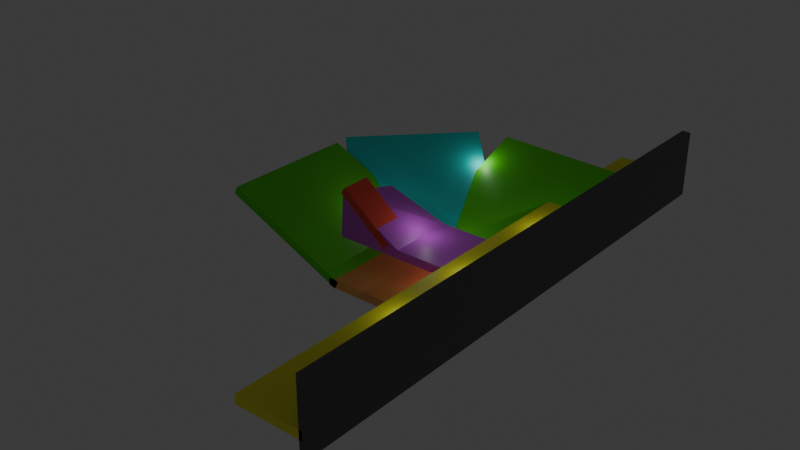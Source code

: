 # Source: level0.blend  (saved by Blender 4.1.24; exported with 4.5.12 LTS)
import bpy
from mathutils import Matrix  # noqa: F401  (used for matrix-valued properties, if any)

bpy.ops.wm.read_factory_settings(use_empty=True)
scene = bpy.context.scene
scene.name = 'Scene'

# ---- materials (node trees are filled in below, after node groups)
mat_material = bpy.data.materials.new('Material')
mat_material.alpha_threshold = 0.0
mat_material.use_transparent_shadow = False
mat_material.roughness = 0.5
mat_material.line_color = (0.0, 0.0, 0.0, 1.0)
mat_material_001 = bpy.data.materials.new('Material.001')
mat_material_001.alpha_threshold = 0.0
mat_material_001.use_transparent_shadow = False
mat_material_001.roughness = 0.5
mat_material_001.line_color = (0.0, 0.0, 0.0, 1.0)
mat_material_002 = bpy.data.materials.new('Material.002')
mat_material_002.alpha_threshold = 0.0
mat_material_002.use_transparent_shadow = False
mat_material_002.roughness = 0.5
mat_material_002.line_color = (0.0, 0.0, 0.0, 1.0)
mat_material_003 = bpy.data.materials.new('Material.003')
mat_material_003.alpha_threshold = 0.0
mat_material_003.use_transparent_shadow = False
mat_material_003.roughness = 0.5
mat_material_003.line_color = (0.0, 0.0, 0.0, 1.0)
mat_material_004 = bpy.data.materials.new('Material.004')
mat_material_004.alpha_threshold = 0.0
mat_material_004.use_transparent_shadow = False
mat_material_004.roughness = 0.5
mat_material_004.line_color = (0.0, 0.0, 0.0, 1.0)
mat_material_005 = bpy.data.materials.new('Material.005')
mat_material_005.alpha_threshold = 0.0
mat_material_005.use_transparent_shadow = False
mat_material_005.roughness = 0.5
mat_material_005.line_color = (0.0, 0.0, 0.0, 1.0)
mat_material_006 = bpy.data.materials.new('Material.006')
mat_material_006.alpha_threshold = 0.0
mat_material_006.use_transparent_shadow = False
mat_material_006.roughness = 0.5
mat_material_006.line_color = (0.0, 0.0, 0.0, 1.0)
mat_material_007 = bpy.data.materials.new('Material.007')
mat_material_007.alpha_threshold = 0.0
mat_material_007.use_transparent_shadow = False
mat_material_007.roughness = 0.5
mat_material_007.line_color = (0.0, 0.0, 0.0, 1.0)
mat_material_008 = bpy.data.materials.new('Material.008')
mat_material_008.alpha_threshold = 0.0
mat_material_008.use_transparent_shadow = False
mat_material_008.roughness = 0.5
mat_material_008.line_color = (0.0, 0.0, 0.0, 1.0)

# ---- material node trees
mat_material.use_nodes = True; mat_material.node_tree.nodes.clear()
_N = mat_material.node_tree.nodes; _L = mat_material.node_tree.links
n0 = _N.new('ShaderNodeOutputMaterial'); n0.name = 'Material Output'; n0.location = (300, 300)
n1 = _N.new('ShaderNodeBsdfPrincipled'); n1.name = 'Principled BSDF'; n1.location = (10, 300)
n1.inputs[0].default_value = (0.6575, 0.1016, 0.8007, 1.0)
n1.inputs[3].default_value = 1.45
_L.new(n1.outputs[0], n0.inputs[0])
n0.is_active_output = True
mat_material_001.use_nodes = True; mat_material_001.node_tree.nodes.clear()
_N = mat_material_001.node_tree.nodes; _L = mat_material_001.node_tree.links
n0 = _N.new('ShaderNodeOutputMaterial'); n0.name = 'Material Output'; n0.location = (300, 300)
n1 = _N.new('ShaderNodeBsdfPrincipled'); n1.name = 'Principled BSDF'; n1.location = (10, 300)
n1.inputs[0].default_value = (1.0, 0.4644, 0.1354, 1.0)
n1.inputs[3].default_value = 1.45
_L.new(n1.outputs[0], n0.inputs[0])
n0.is_active_output = True
mat_material_002.use_nodes = True; mat_material_002.node_tree.nodes.clear()
_N = mat_material_002.node_tree.nodes; _L = mat_material_002.node_tree.links
n0 = _N.new('ShaderNodeOutputMaterial'); n0.name = 'Material Output'; n0.location = (300, 300)
n1 = _N.new('ShaderNodeBsdfPrincipled'); n1.name = 'Principled BSDF'; n1.location = (10, 300)
n1.inputs[0].default_value = (0.1029, 0.8007, 0.00978, 1.0)
n1.inputs[3].default_value = 1.45
_L.new(n1.outputs[0], n0.inputs[0])
n0.is_active_output = True
mat_material_003.use_nodes = True; mat_material_003.node_tree.nodes.clear()
_N = mat_material_003.node_tree.nodes; _L = mat_material_003.node_tree.links
n0 = _N.new('ShaderNodeOutputMaterial'); n0.name = 'Material Output'; n0.location = (300, 300)
n1 = _N.new('ShaderNodeBsdfPrincipled'); n1.name = 'Principled BSDF'; n1.location = (10, 300)
n1.inputs[0].default_value = (0.1029, 0.8007, 0.00978, 1.0)
n1.inputs[3].default_value = 1.45
_L.new(n1.outputs[0], n0.inputs[0])
n0.is_active_output = True
mat_material_004.use_nodes = True; mat_material_004.node_tree.nodes.clear()
_N = mat_material_004.node_tree.nodes; _L = mat_material_004.node_tree.links
n0 = _N.new('ShaderNodeOutputMaterial'); n0.name = 'Material Output'; n0.location = (300, 300)
n1 = _N.new('ShaderNodeBsdfPrincipled'); n1.name = 'Principled BSDF'; n1.location = (10, 300)
n1.inputs[0].default_value = (0.0, 0.8017, 0.7492, 1.0)
n1.inputs[3].default_value = 1.45
_L.new(n1.outputs[0], n0.inputs[0])
n0.is_active_output = True
mat_material_005.use_nodes = True; mat_material_005.node_tree.nodes.clear()
_N = mat_material_005.node_tree.nodes; _L = mat_material_005.node_tree.links
n0 = _N.new('ShaderNodeOutputMaterial'); n0.name = 'Material Output'; n0.location = (300, 300)
n1 = _N.new('ShaderNodeBsdfPrincipled'); n1.name = 'Principled BSDF'; n1.location = (10, 300)
n1.inputs[0].default_value = (1.0, 0.9981, 0.05312, 1.0)
n1.inputs[3].default_value = 1.45
_L.new(n1.outputs[0], n0.inputs[0])
n0.is_active_output = True
mat_material_006.use_nodes = True; mat_material_006.node_tree.nodes.clear()
_N = mat_material_006.node_tree.nodes; _L = mat_material_006.node_tree.links
n0 = _N.new('ShaderNodeOutputMaterial'); n0.name = 'Material Output'; n0.location = (300, 300)
n1 = _N.new('ShaderNodeBsdfPrincipled'); n1.name = 'Principled BSDF'; n1.location = (10, 300)
n1.inputs[0].default_value = (0.8008, 0.08093, 0.05744, 1.0)
n1.inputs[3].default_value = 1.45
_L.new(n1.outputs[0], n0.inputs[0])
n0.is_active_output = True
mat_material_007.use_nodes = True; mat_material_007.node_tree.nodes.clear()
_N = mat_material_007.node_tree.nodes; _L = mat_material_007.node_tree.links
n0 = _N.new('ShaderNodeOutputMaterial'); n0.name = 'Material Output'; n0.location = (300, 300)
n1 = _N.new('ShaderNodeBsdfPrincipled'); n1.name = 'Principled BSDF'; n1.location = (10, 300)
n1.inputs[0].default_value = (0.1235, 0.112, 0.112, 1.0)
n1.inputs[3].default_value = 1.45
_L.new(n1.outputs[0], n0.inputs[0])
n0.is_active_output = True
mat_material_008.use_nodes = True; mat_material_008.node_tree.nodes.clear()
_N = mat_material_008.node_tree.nodes; _L = mat_material_008.node_tree.links
n0 = _N.new('ShaderNodeOutputMaterial'); n0.name = 'Material Output'; n0.location = (300, 300)
n1 = _N.new('ShaderNodeBsdfPrincipled'); n1.name = 'Principled BSDF'; n1.location = (10, 300)
n1.inputs[0].default_value = (0.6575, 0.1016, 0.8007, 1.0)
n1.inputs[3].default_value = 1.45
_L.new(n1.outputs[0], n0.inputs[0])
n0.is_active_output = True

# ---- world
world_world = bpy.data.worlds.new('World'); scene.world = world_world
world_world.use_nodes = True; world_world.node_tree.nodes.clear()
_N = world_world.node_tree.nodes; _L = world_world.node_tree.links
n0 = _N.new('ShaderNodeOutputWorld'); n0.name = 'World Output'; n0.location = (300, 300)
n1 = _N.new('ShaderNodeBackground'); n1.name = 'Background'; n1.location = (10, 300)
n1.inputs[0].default_value = (0.05088, 0.05088, 0.05088, 1.0)
_L.new(n1.outputs[0], n0.inputs[0])
n0.is_active_output = True
world_world.color = (0.05088, 0.05088, 0.05088)
world_world.use_sun_shadow = False
world_world.sun_shadow_jitter_overblur = 0.0

# ---- lights
light_point = bpy.data.lights.new('Point', 'POINT')
light_point.transmission_factor = 0.0
light_point.energy = 442.8
light_point.shadow_maximum_resolution = 0.006
light_point.use_absolute_resolution = True
light_point_002 = bpy.data.lights.new('Point.002', 'POINT')
light_point_002.transmission_factor = 0.0
light_point_002.energy = 442.8
light_point_002.shadow_maximum_resolution = 0.006
light_point_002.use_absolute_resolution = True
light_point_003 = bpy.data.lights.new('Point.003', 'POINT')
light_point_003.transmission_factor = 0.0
light_point_003.energy = 442.8
light_point_003.shadow_maximum_resolution = 0.006
light_point_003.use_absolute_resolution = True
light_point_004 = bpy.data.lights.new('Point.004', 'POINT')
light_point_004.transmission_factor = 0.0
light_point_004.energy = 442.8
light_point_004.shadow_maximum_resolution = 0.006
light_point_004.use_absolute_resolution = True
light_point_009 = bpy.data.lights.new('Point.009', 'POINT')
light_point_009.transmission_factor = 0.0
light_point_009.energy = 442.8
light_point_009.shadow_maximum_resolution = 0.006
light_point_009.use_absolute_resolution = True
light_point_010 = bpy.data.lights.new('Point.010', 'POINT')
light_point_010.transmission_factor = 0.0
light_point_010.energy = 442.8
light_point_010.shadow_maximum_resolution = 0.006
light_point_010.use_absolute_resolution = True
light_point_011 = bpy.data.lights.new('Point.011', 'POINT')
light_point_011.transmission_factor = 0.0
light_point_011.energy = 442.8
light_point_011.shadow_maximum_resolution = 0.006
light_point_011.use_absolute_resolution = True
light_point_012 = bpy.data.lights.new('Point.012', 'POINT')
light_point_012.transmission_factor = 0.0
light_point_012.energy = 442.8
light_point_012.shadow_maximum_resolution = 0.006
light_point_012.use_absolute_resolution = True

# ---- meshes
me_cube = bpy.data.meshes.new('Cube')
me_cube.from_pydata([(1.0, 1.0, 1.0), (1.0, 1.0, -1.0), (1.0, -1.0, 1.0), (1.0, -1.0, -1.0), (-1.0, 1.0, 1.0), (-1.0, 1.0, -1.0), (-1.0, -1.0, 1.0), (-1.0, -1.0, -1.0)], [], [(0, 4, 6, 2), (3, 2, 6, 7), (7, 6, 4, 5), (5, 1, 3, 7), (1, 0, 2, 3), (5, 4, 0, 1)])
_uv = me_cube.uv_layers.new(name='UVMap')
_uv.uv.foreach_set('vector', [0.625, 0.5, 0.875, 0.5, 0.875, 0.75, 0.625, 0.75, 0.375, 0.75, 0.625, 0.75, 0.625, 1.0, 0.375, 1.0, 0.375, 0.0, 0.625, 0.0, 0.625, 0.25, 0.375, 0.25, 0.125, 0.5, 0.375, 0.5, 0.375, 0.75, 0.125, 0.75, 0.375, 0.5, 0.625, 0.5, 0.625, 0.75, 0.375, 0.75, 0.375, 0.25, 0.625, 0.25, 0.625, 0.5, 0.375, 0.5])
me_cube.materials.append(mat_material)
me_cube.use_mirror_vertex_groups = False
me_cube.update()
me_cube_001 = bpy.data.meshes.new('Cube.001')
me_cube_001.from_pydata([(1.0, 1.0, 1.0), (1.0, 1.0, -1.0), (1.0, -1.0, 1.0), (1.0, -1.0, -1.0), (-1.0, 1.0, 1.0), (-1.0, 1.0, -1.0), (-1.0, -1.0, 1.0), (-1.0, -1.0, -1.0)], [], [(0, 4, 6, 2), (3, 2, 6, 7), (7, 6, 4, 5), (5, 1, 3, 7), (1, 0, 2, 3), (5, 4, 0, 1)])
_uv = me_cube_001.uv_layers.new(name='UVMap')
_uv.uv.foreach_set('vector', [0.625, 0.5, 0.875, 0.5, 0.875, 0.75, 0.625, 0.75, 0.375, 0.75, 0.625, 0.75, 0.625, 1.0, 0.375, 1.0, 0.375, 0.0, 0.625, 0.0, 0.625, 0.25, 0.375, 0.25, 0.125, 0.5, 0.375, 0.5, 0.375, 0.75, 0.125, 0.75, 0.375, 0.5, 0.625, 0.5, 0.625, 0.75, 0.375, 0.75, 0.375, 0.25, 0.625, 0.25, 0.625, 0.5, 0.375, 0.5])
me_cube_001.materials.append(mat_material_001)
me_cube_001.use_mirror_vertex_groups = False
me_cube_001.update()
me_cube_003 = bpy.data.meshes.new('Cube.003')
me_cube_003.from_pydata([(1.0, 1.0, 1.0), (1.0, 1.0, -1.0), (1.0, -1.0, 1.0), (1.0, -1.0, -1.0), (-1.0, 1.0, 1.0), (-1.0, 1.0, -1.0), (-1.0, -1.0, 1.0), (-1.0, -1.0, -1.0)], [], [(0, 4, 6, 2), (3, 2, 6, 7), (7, 6, 4, 5), (5, 1, 3, 7), (1, 0, 2, 3), (5, 4, 0, 1)])
_uv = me_cube_003.uv_layers.new(name='UVMap')
_uv.uv.foreach_set('vector', [0.625, 0.5, 0.875, 0.5, 0.875, 0.75, 0.625, 0.75, 0.375, 0.75, 0.625, 0.75, 0.625, 1.0, 0.375, 1.0, 0.375, 0.0, 0.625, 0.0, 0.625, 0.25, 0.375, 0.25, 0.125, 0.5, 0.375, 0.5, 0.375, 0.75, 0.125, 0.75, 0.375, 0.5, 0.625, 0.5, 0.625, 0.75, 0.375, 0.75, 0.375, 0.25, 0.625, 0.25, 0.625, 0.5, 0.375, 0.5])
me_cube_003.materials.append(mat_material_002)
me_cube_003.use_mirror_vertex_groups = False
me_cube_003.update()
me_cube_004 = bpy.data.meshes.new('Cube.004')
me_cube_004.from_pydata([(1.0, 1.0, 1.0), (1.0, 1.0, -1.0), (1.0, -1.0, 1.0), (1.0, -1.0, -1.0), (-1.0, 1.0, 1.0), (-1.0, 1.0, -1.0), (-1.0, -1.0, 1.0), (-1.0, -1.0, -1.0)], [], [(0, 4, 6, 2), (3, 2, 6, 7), (7, 6, 4, 5), (5, 1, 3, 7), (1, 0, 2, 3), (5, 4, 0, 1)])
_uv = me_cube_004.uv_layers.new(name='UVMap')
_uv.uv.foreach_set('vector', [0.625, 0.5, 0.875, 0.5, 0.875, 0.75, 0.625, 0.75, 0.375, 0.75, 0.625, 0.75, 0.625, 1.0, 0.375, 1.0, 0.375, 0.0, 0.625, 0.0, 0.625, 0.25, 0.375, 0.25, 0.125, 0.5, 0.375, 0.5, 0.375, 0.75, 0.125, 0.75, 0.375, 0.5, 0.625, 0.5, 0.625, 0.75, 0.375, 0.75, 0.375, 0.25, 0.625, 0.25, 0.625, 0.5, 0.375, 0.5])
me_cube_004.materials.append(mat_material_003)
me_cube_004.use_mirror_vertex_groups = False
me_cube_004.update()
me_cube_006 = bpy.data.meshes.new('Cube.006')
me_cube_006.from_pydata([(1.0, 1.0, 1.0), (1.0, 1.0, -1.0), (1.0, -1.0, 1.0), (1.0, -1.0, -1.0), (-1.0, 1.0, 1.0), (-1.0, 1.0, -1.0), (-1.0, -1.0, 1.0), (-1.0, -1.0, -1.0)], [], [(0, 4, 6, 2), (3, 2, 6, 7), (7, 6, 4, 5), (5, 1, 3, 7), (1, 0, 2, 3), (5, 4, 0, 1)])
_uv = me_cube_006.uv_layers.new(name='UVMap')
_uv.uv.foreach_set('vector', [0.625, 0.5, 0.875, 0.5, 0.875, 0.75, 0.625, 0.75, 0.375, 0.75, 0.625, 0.75, 0.625, 1.0, 0.375, 1.0, 0.375, 0.0, 0.625, 0.0, 0.625, 0.25, 0.375, 0.25, 0.125, 0.5, 0.375, 0.5, 0.375, 0.75, 0.125, 0.75, 0.375, 0.5, 0.625, 0.5, 0.625, 0.75, 0.375, 0.75, 0.375, 0.25, 0.625, 0.25, 0.625, 0.5, 0.375, 0.5])
me_cube_006.materials.append(mat_material_004)
me_cube_006.use_mirror_vertex_groups = False
me_cube_006.update()
me_cube_007 = bpy.data.meshes.new('Cube.007')
me_cube_007.from_pydata([(1.0, 1.0, 1.0), (1.0, 1.0, -1.0), (1.0, -1.0, 1.0), (1.0, -1.0, -1.0), (-1.0, 1.0, 1.0), (-1.0, 1.0, -1.0), (-1.0, -1.0, 1.0), (-1.0, -1.0, -1.0)], [], [(0, 4, 6, 2), (3, 2, 6, 7), (7, 6, 4, 5), (5, 1, 3, 7), (1, 0, 2, 3), (5, 4, 0, 1)])
_uv = me_cube_007.uv_layers.new(name='UVMap')
_uv.uv.foreach_set('vector', [0.625, 0.5, 0.875, 0.5, 0.875, 0.75, 0.625, 0.75, 0.375, 0.75, 0.625, 0.75, 0.625, 1.0, 0.375, 1.0, 0.375, 0.0, 0.625, 0.0, 0.625, 0.25, 0.375, 0.25, 0.125, 0.5, 0.375, 0.5, 0.375, 0.75, 0.125, 0.75, 0.375, 0.5, 0.625, 0.5, 0.625, 0.75, 0.375, 0.75, 0.375, 0.25, 0.625, 0.25, 0.625, 0.5, 0.375, 0.5])
me_cube_007.materials.append(mat_material_005)
me_cube_007.use_mirror_vertex_groups = False
me_cube_007.update()
me_cube_041 = bpy.data.meshes.new('Cube.041')
me_cube_041.from_pydata([(1.0, 1.0, 1.0), (1.0, 1.0, -1.0), (1.0, -1.0, 1.0), (1.0, -1.0, -1.0), (-1.0, 1.0, 1.0), (-1.0, 1.0, -1.0), (-1.0, -1.0, 1.0), (-1.0, -1.0, -1.0)], [], [(0, 4, 6, 2), (3, 2, 6, 7), (7, 6, 4, 5), (5, 1, 3, 7), (1, 0, 2, 3), (5, 4, 0, 1)])
_uv = me_cube_041.uv_layers.new(name='UVMap')
_uv.uv.foreach_set('vector', [0.625, 0.5, 0.875, 0.5, 0.875, 0.75, 0.625, 0.75, 0.375, 0.75, 0.625, 0.75, 0.625, 1.0, 0.375, 1.0, 0.375, 0.0, 0.625, 0.0, 0.625, 0.25, 0.375, 0.25, 0.125, 0.5, 0.375, 0.5, 0.375, 0.75, 0.125, 0.75, 0.375, 0.5, 0.625, 0.5, 0.625, 0.75, 0.375, 0.75, 0.375, 0.25, 0.625, 0.25, 0.625, 0.5, 0.375, 0.5])
me_cube_041.materials.append(mat_material_006)
me_cube_041.use_mirror_vertex_groups = False
me_cube_041.update()
me_cube_063 = bpy.data.meshes.new('Cube.063')
me_cube_063.from_pydata([(1.0, 1.0, 1.0), (1.0, 1.0, -1.0), (1.0, -1.0, 1.0), (1.0, -1.0, -1.0), (-1.0, 1.0, 1.0), (-1.0, 1.0, -1.0), (-1.0, -1.0, 1.0), (-1.0, -1.0, -1.0)], [], [(0, 4, 6, 2), (3, 2, 6, 7), (7, 6, 4, 5), (5, 1, 3, 7), (1, 0, 2, 3), (5, 4, 0, 1)])
_uv = me_cube_063.uv_layers.new(name='UVMap')
_uv.uv.foreach_set('vector', [0.625, 0.5, 0.875, 0.5, 0.875, 0.75, 0.625, 0.75, 0.375, 0.75, 0.625, 0.75, 0.625, 1.0, 0.375, 1.0, 0.375, 0.0, 0.625, 0.0, 0.625, 0.25, 0.375, 0.25, 0.125, 0.5, 0.375, 0.5, 0.375, 0.75, 0.125, 0.75, 0.375, 0.5, 0.625, 0.5, 0.625, 0.75, 0.375, 0.75, 0.375, 0.25, 0.625, 0.25, 0.625, 0.5, 0.375, 0.5])
me_cube_063.materials.append(mat_material_007)
me_cube_063.use_mirror_vertex_groups = False
me_cube_063.update()
me_cube_104 = bpy.data.meshes.new('Cube.104')
me_cube_104.from_pydata([(1.0, 1.0, 1.0), (1.0, 1.0, -1.0), (1.0, -1.0, 1.0), (1.0, -1.0, -1.0), (-0.9, 1.0, 5.7), (-1.0, 1.0, -1.0), (-1.0, -0.9, 9.1), (-1.0, -1.0, -1.0)], [], [(0, 4, 6, 2), (3, 2, 6, 7), (7, 6, 4, 5), (5, 1, 3, 7), (1, 0, 2, 3), (5, 4, 0, 1)])
_uv = me_cube_104.uv_layers.new(name='UVMap')
_uv.uv.foreach_set('vector', [0.625, 0.5, 0.875, 0.5, 0.875, 0.75, 0.625, 0.75, 0.375, 0.75, 0.625, 0.75, 0.625, 1.0, 0.375, 1.0, 0.375, 0.0, 0.625, 0.0, 0.625, 0.25, 0.375, 0.25, 0.125, 0.5, 0.375, 0.5, 0.375, 0.75, 0.125, 0.75, 0.375, 0.5, 0.625, 0.5, 0.625, 0.75, 0.375, 0.75, 0.375, 0.25, 0.625, 0.25, 0.625, 0.5, 0.375, 0.5])
me_cube_104.materials.append(mat_material_008)
me_cube_104.use_mirror_vertex_groups = False
me_cube_104.update()

# ---- objects
ob_point_001 = bpy.data.objects.new('Point.001', light_point)
ob_cube_002 = bpy.data.objects.new('Cube.002', me_cube)
ob_player1_002 = bpy.data.objects.new('player1.002', None)
ob_cube_003 = bpy.data.objects.new('Cube.003', me_cube_001)
ob_cube_004 = bpy.data.objects.new('Cube.004', me_cube_003)
ob_cube_005 = bpy.data.objects.new('Cube.005', me_cube_004)
ob_cube_006 = bpy.data.objects.new('Cube.006', me_cube_006)
ob_cube_007 = bpy.data.objects.new('Cube.007', me_cube_007)
ob_point_002 = bpy.data.objects.new('Point.002', light_point_002)
ob_point_003 = bpy.data.objects.new('Point.003', light_point_003)
ob_point_004 = bpy.data.objects.new('Point.004', light_point_004)
ob_point_005 = bpy.data.objects.new('Point.005', light_point_009)
ob_point_006 = bpy.data.objects.new('Point.006', light_point_010)
ob_point_007 = bpy.data.objects.new('Point.007', light_point_011)
ob_point_008 = bpy.data.objects.new('Point.008', light_point_012)
ob_cube_015 = bpy.data.objects.new('Cube.015', me_cube_041)
ob_cube_016 = bpy.data.objects.new('Cube.016', me_cube_063)
ob_cube_001 = bpy.data.objects.new('Cube.001', me_cube_104)

# ---- transforms, parenting, visibility, modifiers, constraints
ob_point_001.location = (-3.811, 3.024, 5.642)
ob_cube_002.location = (-0.09092, 2.336, -0.1394)
ob_cube_002.scale = (7.884, 7.884, 1.0)
ob_cube_002.lock_rotations_4d = False
ob_cube_002.empty_display_type = 'ARROWS'
ob_cube_002.lineart.crease_threshold = 0.0
ob_player1_002.location = (1.492, -2.263, 8.803)
ob_cube_003.location = (-0.09092, 2.336, -7.215)
ob_cube_003.scale = (16.25, 16.25, 1.0)
ob_cube_003.lock_rotations_4d = False
ob_cube_003.empty_display_type = 'ARROWS'
ob_cube_003.lineart.crease_threshold = 0.0
ob_cube_004.location = (-29.13, 2.336, -0.8681)
ob_cube_004.rotation_euler = (0.0, 0.4202, 0.0)
ob_cube_004.scale = (16.25, 16.25, 1.0)
ob_cube_004.lock_rotations_4d = False
ob_cube_004.empty_display_type = 'ARROWS'
ob_cube_004.lineart.crease_threshold = 0.0
ob_cube_005.location = (1.158, 32.33, -0.8681)
ob_cube_005.rotation_euler = (0.0, 0.4202, -1.621)
ob_cube_005.scale = (16.25, 16.25, 1.0)
ob_cube_005.lock_rotations_4d = False
ob_cube_005.empty_display_type = 'ARROWS'
ob_cube_005.lineart.crease_threshold = 0.0
ob_cube_006.location = (-22.57, 24.11, -0.8681)
ob_cube_006.rotation_euler = (0.0, 0.4202, -0.7704)
ob_cube_006.scale = (16.25, 16.25, 1.0)
ob_cube_006.lock_rotations_4d = False
ob_cube_006.empty_display_type = 'ARROWS'
ob_cube_006.lineart.crease_threshold = 0.0
ob_cube_007.location = (14.85, 2.336, 0.0)
ob_cube_007.scale = (7.884, 64.06, 1.0)
ob_cube_007.lock_rotations_4d = False
ob_cube_007.empty_display_type = 'ARROWS'
ob_cube_007.lineart.crease_threshold = 0.0
ob_point_002.location = (-3.811, 11.91, -3.912)
ob_point_003.location = (7.426, -4.667, -2.913)
ob_point_004.location = (-14.58, 37.51, 4.774)
ob_point_005.location = (-22.33, 8.833, 1.462)
ob_point_006.location = (13.87, -4.667, 4.703)
ob_point_007.location = (13.87, -24.97, 4.703)
ob_point_008.location = (13.87, 21.4, 4.703)
ob_cube_015.location = (-13.46, -2.06, 5.109)
ob_cube_015.rotation_euler = (0.0, 0.6862, 0.0)
ob_cube_015.scale = (7.884, 3.451, 1.0)
ob_cube_015.lock_rotations_4d = False
ob_cube_015.empty_display_type = 'ARROWS'
ob_cube_015.lineart.crease_threshold = 0.0
ob_cube_016.location = (22.95, 2.336, 3.981)
ob_cube_016.rotation_euler = (-0.0, -1.571, 0.0)
ob_cube_016.scale = (7.884, 64.06, 1.0)
ob_cube_016.lock_rotations_4d = False
ob_cube_016.empty_display_type = 'ARROWS'
ob_cube_016.lineart.crease_threshold = 0.0
ob_cube_001.location = (-12.4, 2.336, -0.1394)
ob_cube_001.scale = (7.884, 7.884, 1.0)
ob_cube_001.lock_rotations_4d = False
ob_cube_001.empty_display_type = 'ARROWS'
ob_cube_001.lineart.crease_threshold = 0.0

# ---- collection membership
scene.collection.objects.link(ob_point_001)
scene.collection.objects.link(ob_cube_002)
scene.collection.objects.link(ob_player1_002)
scene.collection.objects.link(ob_cube_003)
scene.collection.objects.link(ob_cube_004)
scene.collection.objects.link(ob_cube_005)
scene.collection.objects.link(ob_cube_006)
scene.collection.objects.link(ob_cube_007)
scene.collection.objects.link(ob_point_002)
scene.collection.objects.link(ob_point_003)
scene.collection.objects.link(ob_point_004)
scene.collection.objects.link(ob_point_005)
scene.collection.objects.link(ob_point_006)
scene.collection.objects.link(ob_point_007)
scene.collection.objects.link(ob_point_008)
scene.collection.objects.link(ob_cube_015)
scene.collection.objects.link(ob_cube_016)
scene.collection.objects.link(ob_cube_001)

# ---- scene / render settings (as saved in the file)
scene.frame_start = 1; scene.frame_end = 250; scene.frame_set(123)
scene.render.engine = 'BLENDER_EEVEE_NEXT'
scene.cycles.sampling_pattern = 'TABULATED_SOBOL'
scene.eevee.ray_tracing_options.trace_max_roughness = 0.0
bpy.context.view_layer.update()

# ---- added for rendering (the .blend has no active camera): camera
cam_auto = bpy.data.cameras.new('AutoCamera')
cam_auto.lens = 50.0
cam_auto.sensor_width = 36.0
cam_auto.clip_end = 2384.03
ob_auto_camera = bpy.data.objects.new('AutoCamera', cam_auto)
scene.collection.objects.link(ob_auto_camera)
ob_auto_camera.location = (125.402, -160.675, 110.4)
ob_auto_camera.rotation_euler = (1.09748, -7.21219e-08, 0.694738)
scene.camera = ob_auto_camera
bpy.context.view_layer.update()
